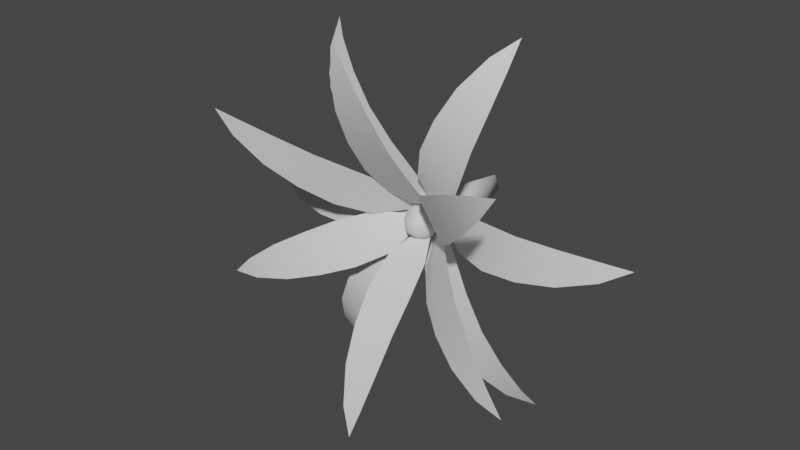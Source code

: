 # Source: FE_leaf_12-09-nudge.blend  (saved by Blender 3.0.42; exported with 4.5.12 LTS)
import bpy
from mathutils import Matrix  # noqa: F401  (used for matrix-valued properties, if any)

bpy.ops.wm.read_factory_settings(use_empty=True)
scene = bpy.context.scene
scene.name = 'Scene'

# ---- materials (node trees are filled in below, after node groups)
mat_material_002 = bpy.data.materials.new('Material.002')
mat_material_002.use_transparent_shadow = False

# ---- material node trees
mat_material_002.use_nodes = True; mat_material_002.node_tree.nodes.clear()
_N = mat_material_002.node_tree.nodes; _L = mat_material_002.node_tree.links
n0 = _N.new('ShaderNodeBsdfPrincipled'); n0.name = 'Principled BSDF'; n0.location = (10, 300)
n0.distribution = 'GGX'
n0.subsurface_method = 'RANDOM_WALK_SKIN'
n0.inputs[3].default_value = 1.45
n0.inputs[27].default_value = (0.0, 0.0, 0.0, 1.0)
n0.inputs[28].default_value = 1.0
n1 = _N.new('ShaderNodeOutputMaterial'); n1.name = 'Material Output'; n1.location = (300, 300)
_L.new(n0.outputs[0], n1.inputs[0])
n1.is_active_output = True

# ---- world
world_world = bpy.data.worlds.new('World'); scene.world = world_world
world_world.use_nodes = True; world_world.node_tree.nodes.clear()
_N = world_world.node_tree.nodes; _L = world_world.node_tree.links
n0 = _N.new('ShaderNodeOutputWorld'); n0.name = 'World Output'; n0.location = (300, 300)
n1 = _N.new('ShaderNodeBackground'); n1.name = 'Background'; n1.location = (10, 300)
n1.inputs[0].default_value = (0.05088, 0.05088, 0.05088, 1.0)
_L.new(n1.outputs[0], n0.inputs[0])
n0.is_active_output = True
world_world.color = (0.05088, 0.05088, 0.05088)
world_world.use_sun_shadow = False
world_world.sun_shadow_jitter_overblur = 0.0

# ---- meshes
me_0x07762d1d_gmdl = bpy.data.meshes.new('0x07762D1D.gmdl')
me_0x07762d1d_gmdl.from_pydata([(-0.7666, -0.9993, 0.4002), (-0.7119, -0.9993, 0.4911), (-0.8621, -1.016, 0.5195), (-0.6295, -0.9405, 0.2685), (-0.5313, -0.9405, 0.4319), (-0.4903, -0.8558, 0.1604), (-0.3705, -0.8558, 0.3596), (-0.3574, -0.747, 0.06846), (-0.227, -0.747, 0.2854), (-0.2258, -0.6163, 0.0078), (-0.1117, -0.6163, 0.1976), (-0.0383, -0.4157, 0.02428), (-0.8621, -1.016, 0.5195), (-0.7119, -0.9993, 0.4911), (-0.7413, -0.9783, 0.4469), (-0.5313, -0.9405, 0.4319), (-0.585, -0.9159, 0.353), (-0.3705, -0.8558, 0.3596), (-0.4366, -0.8321, 0.2637), (-0.227, -0.747, 0.2854), (-0.2999, -0.7245, 0.1816), (-0.1117, -0.6163, 0.1976), (-0.1765, -0.5966, 0.1073), (-0.0383, -0.4157, 0.02428), (-0.7666, -0.9993, 0.4002), (-0.6295, -0.9405, 0.2685), (-0.4903, -0.8558, 0.1604), (-0.3574, -0.747, 0.06846), (-0.2258, -0.6163, 0.0078), (-0.9518, -0.4844, -0.05275), (-0.9518, -0.4844, 0.05332), (-1.067, -0.3847, 0.0002871), (-0.7768, -0.5674, -0.095), (-0.7768, -0.5674, 0.09558), (-0.5865, -0.6039, -0.1159), (-0.5865, -0.6039, 0.1165), (-0.393, -0.5915, -0.1263), (-0.393, -0.5915, 0.1269), (-0.2088, -0.5311, -0.1105), (-0.2088, -0.5311, 0.111), (-0.008278, -0.3841, 0.000285), (-0.9518, -0.4844, 0.05332), (-0.7768, -0.5674, 0.09558), (-0.7722, -0.5425, 0.0002864), (-0.9463, -0.4647, 0.0002868), (-0.5865, -0.6039, 0.1165), (-0.5855, -0.5783, 0.0002859), (-0.393, -0.5915, 0.1269), (-0.3958, -0.5661, 0.0002856), (-0.2088, -0.5311, 0.111), (-0.214, -0.5087, 0.0002853), (-0.008278, -0.3841, 0.000285), (-1.067, -0.3847, 0.0002871), (-0.7768, -0.5674, -0.095), (-0.9518, -0.4844, -0.05275), (-0.5865, -0.6039, -0.1159), (-0.393, -0.5915, -0.1263), (-0.2088, -0.5311, -0.1105), (-0.1528, -0.9644, 0.8386), (-0.04745, -0.9644, 0.851), (-0.117, -0.9745, 0.9881), (-0.1729, -0.9134, 0.6473), (0.0164, -0.9134, 0.6695), (-0.1728, -0.8362, 0.4676), (0.05797, -0.8362, 0.4947), (-0.1638, -0.7343, 0.3019), (0.08759, -0.7343, 0.3314), (-0.1307, -0.6098, 0.1553), (0.08929, -0.6098, 0.1811), (-0.002027, -0.4158, 0.009216), (-0.117, -0.9745, 0.9881), (-0.04745, -0.9644, 0.851), (-0.1003, -0.9432, 0.8467), (0.0164, -0.9134, 0.6695), (-0.0788, -0.8885, 0.6632), (0.05797, -0.8362, 0.4947), (-0.05822, -0.8122, 0.4878), (0.08759, -0.7343, 0.3314), (-0.03911, -0.7114, 0.3251), (0.08929, -0.6098, 0.1811), (-0.0217, -0.5897, 0.1767), (-0.002027, -0.4158, 0.009216), (-0.1528, -0.9644, 0.8386), (-0.1729, -0.9134, 0.6473), (-0.1728, -0.8362, 0.4676), (-0.1638, -0.7343, 0.3019), (-0.1307, -0.6098, 0.1553), (0.6394, -1.017, 0.5161), (0.7004, -1.017, 0.4293), (0.7867, -1.036, 0.5548), (0.4646, -0.9541, 0.4448), (0.5742, -0.9541, 0.2889), (0.3109, -0.8656, 0.3624), (0.4445, -0.8656, 0.1722), (0.175, -0.7533, 0.2795), (0.3206, -0.7533, 0.07243), (0.0686, -0.6196, 0.1854), (0.196, -0.6196, 0.004181), (0.01113, -0.4157, 0.009623), (0.7867, -1.036, 0.5548), (0.7004, -1.017, 0.4293), (0.6721, -0.9959, 0.4742), (0.5742, -0.9541, 0.2889), (0.524, -0.9295, 0.3701), (0.4445, -0.8656, 0.1722), (0.3839, -0.842, 0.2716), (0.3206, -0.7533, 0.07243), (0.2553, -0.731, 0.1813), (0.196, -0.6196, 0.004181), (0.1398, -0.6, 0.1), (0.01113, -0.4157, 0.009623), (0.6394, -1.017, 0.5161), (0.4646, -0.9541, 0.4448), (0.3109, -0.8656, 0.3624), (0.175, -0.7533, 0.2795), (0.0686, -0.6196, 0.1854), (0.7677, -1.023, -0.3486), (0.7173, -1.023, -0.4419), (0.8679, -1.043, -0.4629), (0.6262, -0.9587, -0.2242), (0.5357, -0.9587, -0.392), (0.4843, -0.8689, -0.1239), (0.374, -0.8689, -0.3285), (0.3502, -0.7555, -0.03981), (0.23, -0.7555, -0.2626), (0.2193, -0.6207, 0.01282), (0.1142, -0.6207, -0.1821), (0.03767, -0.4157, -0.01502), (0.8679, -1.043, -0.4629), (0.7173, -1.023, -0.4419), (0.7449, -1.002, -0.3965), (0.5357, -0.9587, -0.392), (0.5861, -0.9342, -0.3108), (0.374, -0.8689, -0.3285), (0.4359, -0.8454, -0.2298), (0.23, -0.7555, -0.2626), (0.2983, -0.7332, -0.1556), (0.1142, -0.6207, -0.1821), (0.1749, -0.6012, -0.08902), (0.03767, -0.4157, -0.01502), (0.7677, -1.023, -0.3486), (0.6262, -0.9587, -0.2242), (0.4843, -0.8689, -0.1239), (0.3502, -0.7555, -0.03981), (0.2193, -0.6207, 0.01282), (0.1142, -1.106, -0.7475), (0.008501, -1.106, -0.756), (0.07244, -1.141, -0.8896), (0.1423, -1.022, -0.5692), (-0.04769, -1.022, -0.5845), (0.1501, -0.9143, -0.4062), (-0.08149, -0.9143, -0.4249), (0.1489, -0.7844, -0.2611), (-0.1034, -0.7844, -0.2814), (0.1231, -0.6353, -0.1379), (-0.09767, -0.6353, -0.1557), (0.002706, -0.4156, -0.02237), (0.07244, -1.141, -0.8896), (0.008501, -1.106, -0.756), (0.06166, -1.085, -0.7555), (-0.04769, -1.022, -0.5845), (0.04787, -0.9983, -0.584), (-0.08149, -0.9143, -0.4249), (0.03504, -0.8917, -0.4244), (-0.1034, -0.7844, -0.2814), (0.02356, -0.7632, -0.2817), (-0.09767, -0.6353, -0.1557), (0.01352, -0.6168, -0.1568), (0.002706, -0.4156, -0.02237), (0.1142, -1.106, -0.7475), (0.1423, -1.022, -0.5692), (0.1501, -0.9143, -0.4062), (0.1489, -0.7844, -0.2611), (0.1231, -0.6353, -0.1379), (-0.7871, -0.8896, -0.4366), (-0.833, -0.8896, -0.3409), (-0.9414, -0.8872, -0.4517), (-0.5963, -0.8551, -0.392), (-0.6787, -0.8551, -0.2201), (-0.4209, -0.7936, -0.3311), (-0.5214, -0.7936, -0.1216), (-0.2597, -0.7064, -0.2653), (-0.3691, -0.7064, -0.03705), (-0.1225, -0.5953, -0.182), (-0.2183, -0.5953, 0.01768), (-0.01228, -0.4159, -0.006404), (-0.9414, -0.8872, -0.4517), (-0.833, -0.8896, -0.3409), (-0.811, -0.8684, -0.3892), (-0.6787, -0.8551, -0.2201), (-0.6407, -0.8299, -0.3076), (-0.5214, -0.7936, -0.1216), (-0.4762, -0.769, -0.2287), (-0.3691, -0.7064, -0.03705), (-0.3211, -0.6828, -0.1544), (-0.2183, -0.5953, 0.01768), (-0.1774, -0.5745, -0.08554), (-0.01228, -0.4159, -0.006404), (-0.7871, -0.8896, -0.4366), (-0.5963, -0.8551, -0.392), (-0.4209, -0.7936, -0.3311), (-0.2597, -0.7064, -0.2653), (-0.1225, -0.5953, -0.182), (-0.6218, -0.4584, 0.7322), (-0.5371, -0.4584, 0.7961), (-0.649, -0.3587, 0.8564), (-0.5501, -0.5414, 0.5671), (-0.3979, -0.5414, 0.6818), (-0.4522, -0.5779, 0.4025), (-0.2667, -0.5779, 0.5425), (-0.344, -0.5655, 0.2419), (-0.1419, -0.5655, 0.3943), (-0.2204, -0.5051, 0.1044), (-0.04357, -0.5051, 0.2377), (-0.01121, -0.3581, 0.01095), (-0.649, -0.3587, 0.8564), (-0.5371, -0.4584, 0.7961), (-0.5761, -0.4387, 0.7598), (-0.3979, -0.5414, 0.6818), (-0.4713, -0.5165, 0.6208), (-0.2667, -0.5779, 0.5425), (-0.3588, -0.5523, 0.4718), (-0.1419, -0.5655, 0.3943), (-0.2446, -0.5401, 0.3203), (-0.04357, -0.5051, 0.2377), (-0.1351, -0.4827, 0.1752), (-0.01121, -0.3581, 0.01095), (-0.6218, -0.4584, 0.7322), (-0.5501, -0.5414, 0.5671), (-0.4522, -0.5779, 0.4025), (-0.344, -0.5655, 0.2419), (-0.2204, -0.5051, 0.1044), (0.344, -0.4844, 0.891), (0.4409, -0.4844, 0.8479), (0.4394, -0.3847, 0.975), (0.2343, -0.5674, 0.7483), (0.4084, -0.5674, 0.6708), (0.1379, -0.6039, 0.5829), (0.3502, -0.6039, 0.4884), (0.04979, -0.5915, 0.4103), (0.2811, -0.5915, 0.3075), (-0.01059, -0.5311, 0.2356), (0.1918, -0.5311, 0.1456), (0.009115, -0.3841, 0.007352), (0.4394, -0.3847, 0.975), (0.4409, -0.4844, 0.8479), (0.3902, -0.4647, 0.8644), (0.4084, -0.5674, 0.6708), (0.3195, -0.5425, 0.7054), (0.3502, -0.6039, 0.4884), (0.2437, -0.5783, 0.5348), (0.2811, -0.5915, 0.3075), (0.1666, -0.5661, 0.3614), (0.1918, -0.5311, 0.1456), (0.09272, -0.5087, 0.1954), (0.009115, -0.3841, 0.007352), (0.344, -0.4844, 0.891), (0.2343, -0.5674, 0.7483), (0.1379, -0.6039, 0.5829), (0.04979, -0.5915, 0.4103), (-0.01059, -0.5311, 0.2356), (0.9484, -0.4484, 0.07991), (0.9514, -0.4484, -0.02612), (1.065, -0.3487, 0.03012), (0.7723, -0.5314, 0.1173), (0.7776, -0.5314, -0.07325), (0.5815, -0.5679, 0.1328), (0.5879, -0.5679, -0.09946), (0.3878, -0.5555, 0.1378), (0.3949, -0.5555, -0.1152), (0.2041, -0.4951, 0.1168), (0.2103, -0.4951, -0.1046), (0.006746, -0.3481, 0.0005412), (1.065, -0.3487, 0.03012), (0.9514, -0.4484, -0.02612), (0.9444, -0.4287, 0.02674), (0.7776, -0.5314, -0.07325), (0.7704, -0.5065, 0.02188), (0.5879, -0.5679, -0.09946), (0.5838, -0.5423, 0.01666), (0.3949, -0.5555, -0.1152), (0.3941, -0.5301, 0.01136), (0.2103, -0.4951, -0.1046), (0.2124, -0.4727, 0.006288), (0.006746, -0.3481, 0.0005412), (0.9484, -0.4484, 0.07991), (0.7723, -0.5314, 0.1173), (0.5815, -0.5679, 0.1328), (0.3878, -0.5555, 0.1378), (0.2041, -0.4951, 0.1168), (0.6084, -0.4844, -0.7375), (0.5229, -0.4844, -0.8002), (0.6339, -0.3847, -0.8621), (0.5392, -0.5674, -0.5713), (0.3854, -0.5674, -0.6839), (0.4437, -0.6039, -0.4054), (0.2561, -0.6039, -0.5427), (0.3378, -0.5915, -0.2432), (0.1335, -0.5915, -0.3927), (0.2163, -0.5311, -0.1039), (0.03752, -0.5311, -0.2347), (0.008467, -0.3841, -0.007441), (0.6339, -0.3847, -0.8621), (0.5229, -0.4844, -0.8002), (0.5624, -0.4647, -0.7644), (0.3854, -0.5674, -0.6839), (0.4596, -0.5425, -0.6239), (0.2561, -0.6039, -0.5427), (0.3494, -0.5783, -0.4733), (0.1335, -0.5915, -0.3927), (0.2373, -0.5661, -0.3201), (0.03752, -0.5311, -0.2347), (0.13, -0.5087, -0.1735), (0.008467, -0.3841, -0.007441), (0.6084, -0.4844, -0.7375), (0.5392, -0.5674, -0.5713), (0.4437, -0.6039, -0.4054), (0.3378, -0.5915, -0.2432), (0.2163, -0.5311, -0.1039), (-0.4682, -0.4751, -0.8343), (-0.5575, -0.4751, -0.7771), (-0.5751, -0.3754, -0.9029), (-0.3382, -0.5581, -0.7097), (-0.4987, -0.5581, -0.6069), (-0.2179, -0.5946, -0.5607), (-0.4136, -0.5946, -0.4354), (-0.1048, -0.5822, -0.4035), (-0.318, -0.5822, -0.2669), (-0.01879, -0.5218, -0.2398), (-0.2053, -0.5218, -0.1203), (-0.003852, -0.3748, -0.01123), (-0.5751, -0.3754, -0.9029), (-0.5575, -0.4751, -0.7771), (-0.5099, -0.4554, -0.801), (-0.4987, -0.5581, -0.6069), (-0.416, -0.5332, -0.6545), (-0.4136, -0.5946, -0.4354), (-0.3152, -0.569, -0.4973), (-0.318, -0.5822, -0.2669), (-0.2129, -0.5569, -0.3375), (-0.2053, -0.5218, -0.1203), (-0.1148, -0.4994, -0.1845), (-0.003852, -0.3748, -0.01123), (-0.4682, -0.4751, -0.8343), (-0.3382, -0.5581, -0.7097), (-0.2179, -0.5946, -0.5607), (-0.1048, -0.5822, -0.4035), (-0.01879, -0.5218, -0.2398), (0.01311, -0.6002, 0.03096), (-0.0309, -0.6002, 0.01406), (0.03231, -0.6002, -0.01567), (-0.01394, -0.6002, -0.0344), (-0.1156, -0.3645, -0.001451), (-0.07745, -0.3645, 0.07998), (-0.08541, -0.1217, 0.03452), (-0.0001361, -0.3645, 0.1106), (0.0347, -0.1217, 0.08313), (0.07874, -0.3645, 0.07792), (0.1148, -0.3645, -0.001988), (0.08457, -0.1217, -0.03795), (0.07662, -0.3645, -0.08342), (-0.0007004, -0.3645, -0.114), (-0.03554, -0.1217, -0.08656), (-0.0007004, -0.3645, -0.114), (-0.07958, -0.3645, -0.08136), (-0.03554, -0.1217, -0.08656), (0.01942, 0.07075, 0.04621), (-0.04843, 0.07075, 0.01875), (0.04759, 0.07075, -0.02219), (-0.02026, 0.07075, -0.04965), (-0.02026, 0.07075, -0.04965), (-0.0004172, 0.08368, -0.001719), (0.0576, -0.5403, 0.05665), (0.08403, -0.5403, -0.001916), (-0.0002117, -0.5403, 0.08058), (-0.05688, -0.5403, 0.05816), (-0.08487, -0.5403, -0.001523), (-0.05844, -0.5403, -0.06009), (-0.0006251, -0.5403, -0.08402), (0.05604, -0.5403, -0.0616), (-0.0006251, -0.5403, -0.08402), (0.01311, -0.6002, 0.03096), (-0.01394, -0.6002, -0.0344)], [], [(0, 1, 2), (3, 4, 0), (4, 1, 0), (5, 6, 3), (6, 4, 3), (7, 8, 5), (8, 6, 5), (8, 7, 10), (9, 10, 7), (11, 10, 9), (12, 13, 14), (16, 14, 15), (13, 15, 14), (18, 16, 17), (15, 17, 16), (20, 18, 19), (17, 19, 18), (19, 21, 20), (21, 22, 20), (22, 21, 23), (12, 14, 24), (16, 25, 14), (14, 25, 24), (18, 26, 16), (16, 26, 25), (20, 27, 18), (18, 27, 26), (27, 20, 28), (20, 22, 28), (28, 22, 23), (29, 30, 31), (32, 33, 29), (33, 30, 29), (34, 35, 32), (35, 33, 32), (36, 37, 34), (37, 35, 34), (37, 36, 39), (38, 39, 36), (40, 39, 38), (43, 44, 42), (41, 42, 44), (45, 46, 42), (42, 46, 43), (47, 48, 45), (45, 48, 46), (47, 49, 48), (49, 50, 48), (50, 49, 51), (44, 52, 41), (43, 53, 44), (44, 53, 54), (55, 53, 46), (43, 46, 53), (56, 55, 48), (46, 48, 55), (56, 48, 57), (48, 50, 57), (57, 50, 51), (58, 59, 60), (61, 62, 58), (62, 59, 58), (63, 64, 61), (64, 62, 61), (65, 66, 63), (66, 64, 63), (66, 65, 68), (67, 68, 65), (69, 68, 67), (70, 71, 72), (74, 72, 73), (71, 73, 72), (76, 74, 75), (73, 75, 74), (78, 76, 77), (75, 77, 76), (77, 79, 78), (79, 80, 78), (80, 79, 81), (70, 72, 82), (74, 83, 72), (72, 83, 82), (76, 84, 74), (74, 84, 83), (78, 85, 76), (76, 85, 84), (85, 78, 86), (78, 80, 86), (86, 80, 81), (87, 88, 89), (90, 91, 87), (91, 88, 87), (92, 93, 90), (93, 91, 90), (94, 95, 92), (95, 93, 92), (95, 94, 97), (96, 97, 94), (98, 97, 96), (99, 100, 101), (103, 101, 102), (100, 102, 101), (105, 103, 104), (102, 104, 103), (107, 105, 106), (104, 106, 105), (106, 108, 107), (108, 109, 107), (109, 108, 110), (99, 101, 111), (103, 112, 101), (101, 112, 111), (105, 113, 103), (103, 113, 112), (107, 114, 105), (105, 114, 113), (114, 107, 115), (107, 109, 115), (115, 109, 110), (116, 117, 118), (119, 120, 116), (120, 117, 116), (121, 122, 119), (122, 120, 119), (123, 124, 121), (124, 122, 121), (124, 123, 126), (125, 126, 123), (127, 126, 125), (128, 129, 130), (132, 130, 131), (129, 131, 130), (134, 132, 133), (131, 133, 132), (136, 134, 135), (133, 135, 134), (135, 137, 136), (137, 138, 136), (138, 137, 139), (128, 130, 140), (132, 141, 130), (130, 141, 140), (134, 142, 132), (132, 142, 141), (136, 143, 134), (134, 143, 142), (143, 136, 144), (136, 138, 144), (144, 138, 139), (145, 146, 147), (148, 149, 145), (149, 146, 145), (150, 151, 148), (151, 149, 148), (152, 153, 150), (153, 151, 150), (153, 152, 155), (154, 155, 152), (156, 155, 154), (157, 158, 159), (161, 159, 160), (158, 160, 159), (163, 161, 162), (160, 162, 161), (165, 163, 164), (162, 164, 163), (164, 166, 165), (166, 167, 165), (167, 166, 168), (157, 159, 169), (161, 170, 159), (159, 170, 169), (163, 171, 161), (161, 171, 170), (165, 172, 163), (163, 172, 171), (172, 165, 173), (165, 167, 173), (173, 167, 168), (174, 175, 176), (177, 178, 174), (178, 175, 174), (179, 180, 177), (180, 178, 177), (181, 182, 179), (182, 180, 179), (182, 181, 184), (183, 184, 181), (185, 184, 183), (186, 187, 188), (190, 188, 189), (187, 189, 188), (192, 190, 191), (189, 191, 190), (194, 192, 193), (191, 193, 192), (193, 195, 194), (195, 196, 194), (196, 195, 197), (186, 188, 198), (190, 199, 188), (188, 199, 198), (192, 200, 190), (190, 200, 199), (194, 201, 192), (192, 201, 200), (201, 194, 202), (194, 196, 202), (202, 196, 197), (203, 204, 205), (206, 207, 203), (207, 204, 203), (208, 209, 206), (209, 207, 206), (210, 211, 208), (211, 209, 208), (211, 210, 213), (212, 213, 210), (214, 213, 212), (215, 216, 217), (219, 217, 218), (216, 218, 217), (220, 221, 218), (218, 221, 219), (222, 223, 220), (220, 223, 221), (222, 224, 223), (224, 225, 223), (225, 224, 226), (215, 217, 227), (219, 228, 217), (217, 228, 227), (229, 228, 221), (219, 221, 228), (230, 229, 223), (221, 223, 229), (230, 223, 231), (223, 225, 231), (231, 225, 226), (232, 233, 234), (235, 236, 232), (236, 233, 232), (237, 238, 235), (238, 236, 235), (239, 240, 237), (240, 238, 237), (240, 239, 242), (241, 242, 239), (243, 242, 241), (244, 245, 246), (248, 246, 247), (245, 247, 246), (249, 250, 247), (247, 250, 248), (251, 252, 249), (249, 252, 250), (251, 253, 252), (253, 254, 252), (254, 253, 255), (244, 246, 256), (248, 257, 246), (246, 257, 256), (258, 257, 250), (248, 250, 257), (259, 258, 252), (250, 252, 258), (259, 252, 260), (252, 254, 260), (260, 254, 255), (261, 262, 263), (264, 265, 261), (265, 262, 261), (266, 267, 264), (267, 265, 264), (268, 269, 266), (269, 267, 266), (269, 268, 271), (270, 271, 268), (272, 271, 270), (273, 274, 275), (277, 275, 276), (274, 276, 275), (278, 279, 276), (276, 279, 277), (280, 281, 278), (278, 281, 279), (280, 282, 281), (282, 283, 281), (283, 282, 284), (273, 275, 285), (277, 286, 275), (275, 286, 285), (287, 286, 279), (277, 279, 286), (288, 287, 281), (279, 281, 287), (288, 281, 289), (281, 283, 289), (289, 283, 284), (290, 291, 292), (293, 294, 290), (294, 291, 290), (295, 296, 293), (296, 294, 293), (297, 298, 295), (298, 296, 295), (298, 297, 300), (299, 300, 297), (301, 300, 299), (302, 303, 304), (306, 304, 305), (303, 305, 304), (307, 308, 305), (305, 308, 306), (309, 310, 307), (307, 310, 308), (309, 311, 310), (311, 312, 310), (312, 311, 313), (302, 304, 314), (306, 315, 304), (304, 315, 314), (316, 315, 308), (306, 308, 315), (317, 316, 310), (308, 310, 316), (317, 310, 318), (310, 312, 318), (318, 312, 313), (319, 320, 321), (322, 323, 319), (323, 320, 319), (324, 325, 322), (325, 323, 322), (326, 327, 324), (327, 325, 324), (327, 326, 329), (328, 329, 326), (330, 329, 328), (331, 332, 333), (335, 333, 334), (332, 334, 333), (336, 337, 334), (334, 337, 335), (338, 339, 336), (336, 339, 337), (338, 340, 339), (340, 341, 339), (341, 340, 342), (331, 333, 343), (335, 344, 333), (333, 344, 343), (345, 344, 337), (335, 337, 344), (346, 345, 339), (337, 339, 345), (346, 339, 347), (339, 341, 347), (347, 341, 342), (348, 349, 350), (349, 351, 350), (352, 353, 354), (354, 353, 356), (353, 355, 356), (355, 357, 356), (359, 356, 358), (357, 358, 356), (358, 360, 359), (359, 360, 362), (360, 361, 362), (363, 364, 365), (354, 365, 352), (364, 352, 365), (354, 356, 367), (356, 366, 367), (356, 359, 366), (359, 368, 366), (359, 362, 368), (362, 369, 368), (365, 354, 370), (354, 367, 370), (367, 366, 371), (366, 368, 371), (368, 369, 371), (370, 367, 371), (358, 357, 373), (357, 372, 373), (355, 374, 357), (374, 372, 357), (353, 375, 355), (375, 374, 355), (352, 376, 353), (376, 375, 353), (364, 377, 352), (377, 376, 352), (363, 378, 364), (378, 377, 364), (360, 379, 361), (379, 380, 361), (358, 373, 360), (373, 379, 360), (372, 381, 373), (381, 350, 373), (374, 348, 372), (374, 375, 348), (375, 349, 348), (376, 349, 375), (377, 382, 376), (382, 349, 376), (378, 382, 377), (380, 379, 351), (379, 350, 351), (373, 350, 379), (44, 54, 52)])
me_0x07762d1d_gmdl.polygons.foreach_set('use_smooth', [True] * 414)
_uv = me_0x07762d1d_gmdl.uv_layers.new(name='UVMap')
_uv.uv.foreach_set('vector', [0.1543, 0.07128, 0.1543, 0.1197, 0.04403, 0.09548, 0.307, 0.05199, 0.307, 0.139, 0.1543, 0.07128, 0.307, 0.139, 0.1543, 0.1197, 0.1543, 0.07128, 0.4637, 0.04245, 0.4637, 0.1485, 0.307, 0.05199, 0.4637, 0.1485, 0.307, 0.139, 0.307, 0.05199, 0.6212, 0.03771, 0.6212, 0.1532, 0.4637, 0.04245, 0.6212, 0.1532, 0.4637, 0.1485, 0.4637, 0.04245, 0.6212, 0.1532, 0.6212, 0.03771, 0.7764, 0.146, 0.7764, 0.04494, 0.7764, 0.146, 0.6212, 0.03771, 0.9623, 0.09548, 0.7764, 0.146, 0.7764, 0.04494, 0.4473, 0.5966, 0.4893, 0.5886, 0.4811, 0.5762, 0.5248, 0.5499, 0.4811, 0.5762, 0.5399, 0.572, 0.4893, 0.5886, 0.5399, 0.572, 0.4811, 0.5762, 0.5664, 0.525, 0.5248, 0.5499, 0.5849, 0.5518, 0.5399, 0.572, 0.5849, 0.5518, 0.5248, 0.5499, 0.6046, 0.502, 0.5664, 0.525, 0.625, 0.5311, 0.5849, 0.5518, 0.625, 0.5311, 0.5664, 0.525, 0.625, 0.5311, 0.6573, 0.5065, 0.6046, 0.502, 0.6573, 0.5065, 0.6391, 0.4812, 0.6046, 0.502, 0.6391, 0.4812, 0.6573, 0.5065, 0.6778, 0.458, 0.4473, 0.5966, 0.4811, 0.5762, 0.474, 0.5632, 0.5248, 0.5499, 0.5124, 0.5263, 0.4811, 0.5762, 0.4811, 0.5762, 0.5124, 0.5263, 0.474, 0.5632, 0.5664, 0.525, 0.5513, 0.496, 0.5248, 0.5499, 0.5248, 0.5499, 0.5513, 0.496, 0.5124, 0.5263, 0.6046, 0.502, 0.5885, 0.4703, 0.5664, 0.525, 0.5664, 0.525, 0.5885, 0.4703, 0.5513, 0.496, 0.5885, 0.4703, 0.6046, 0.502, 0.6253, 0.4534, 0.6046, 0.502, 0.6391, 0.4812, 0.6253, 0.4534, 0.6253, 0.4534, 0.6391, 0.4812, 0.6778, 0.458, 0.1442, 0.06959, 0.1442, 0.1214, 0.04403, 0.09548, 0.296, 0.04896, 0.296, 0.142, 0.1442, 0.06959, 0.296, 0.142, 0.1442, 0.1214, 0.1442, 0.06959, 0.4611, 0.03876, 0.4611, 0.1522, 0.296, 0.04896, 0.4611, 0.1522, 0.296, 0.142, 0.296, 0.04896, 0.6288, 0.03369, 0.6288, 0.1573, 0.4611, 0.03876, 0.6288, 0.1573, 0.4611, 0.1522, 0.4611, 0.03876, 0.6288, 0.1573, 0.6288, 0.03369, 0.7885, 0.1495, 0.7885, 0.04142, 0.7885, 0.1495, 0.6288, 0.03369, 0.9623, 0.09548, 0.7885, 0.1495, 0.7885, 0.04142, 0.4725, 0.4513, 0.4238, 0.4513, 0.4712, 0.478, 0.4223, 0.4661, 0.4712, 0.478, 0.4238, 0.4513, 0.5245, 0.4838, 0.5247, 0.4513, 0.4712, 0.478, 0.4712, 0.478, 0.5247, 0.4513, 0.4725, 0.4513, 0.5786, 0.4867, 0.5778, 0.4513, 0.5245, 0.4838, 0.5245, 0.4838, 0.5778, 0.4513, 0.5247, 0.4513, 0.5786, 0.4867, 0.6301, 0.4823, 0.5778, 0.4513, 0.6301, 0.4823, 0.6286, 0.4513, 0.5778, 0.4513, 0.6286, 0.4513, 0.6301, 0.4823, 0.6862, 0.4513, 0.4238, 0.4513, 0.3899, 0.4513, 0.4223, 0.4661, 0.4725, 0.4513, 0.4712, 0.4246, 0.4238, 0.4513, 0.4238, 0.4513, 0.4712, 0.4246, 0.4223, 0.4364, 0.5245, 0.4188, 0.4712, 0.4246, 0.5247, 0.4513, 0.4725, 0.4513, 0.5247, 0.4513, 0.4712, 0.4246, 0.5786, 0.4158, 0.5245, 0.4188, 0.5778, 0.4513, 0.5247, 0.4513, 0.5778, 0.4513, 0.5245, 0.4188, 0.5786, 0.4158, 0.5778, 0.4513, 0.6301, 0.4203, 0.5778, 0.4513, 0.6286, 0.4513, 0.6301, 0.4203, 0.6301, 0.4203, 0.6286, 0.4513, 0.6862, 0.4513, 0.1543, 0.07128, 0.1543, 0.1197, 0.04403, 0.09548, 0.307, 0.05199, 0.307, 0.139, 0.1543, 0.07128, 0.307, 0.139, 0.1543, 0.1197, 0.1543, 0.07128, 0.4637, 0.04245, 0.4637, 0.1485, 0.307, 0.05199, 0.4637, 0.1485, 0.307, 0.139, 0.307, 0.05199, 0.6212, 0.03771, 0.6212, 0.1532, 0.4637, 0.04245, 0.6212, 0.1532, 0.4637, 0.1485, 0.4637, 0.04245, 0.6212, 0.1532, 0.6212, 0.03771, 0.7764, 0.146, 0.7764, 0.04494, 0.7764, 0.146, 0.6212, 0.03771, 0.9623, 0.09548, 0.7764, 0.146, 0.7764, 0.04494, 0.6558, 0.7276, 0.6752, 0.6893, 0.6604, 0.6881, 0.6664, 0.6367, 0.6604, 0.6881, 0.6931, 0.6385, 0.6752, 0.6893, 0.6931, 0.6385, 0.6604, 0.6881, 0.6722, 0.5877, 0.6664, 0.6367, 0.7047, 0.5896, 0.6931, 0.6385, 0.7047, 0.5896, 0.6664, 0.6367, 0.6776, 0.5421, 0.6722, 0.5877, 0.713, 0.5439, 0.7047, 0.5896, 0.713, 0.5439, 0.6722, 0.5877, 0.713, 0.5439, 0.7135, 0.5019, 0.6776, 0.5421, 0.7135, 0.5019, 0.6824, 0.5006, 0.6776, 0.5421, 0.6824, 0.5006, 0.7135, 0.5019, 0.6879, 0.4538, 0.6558, 0.7276, 0.6604, 0.6881, 0.6457, 0.6858, 0.6664, 0.6367, 0.6401, 0.6323, 0.6604, 0.6881, 0.6604, 0.6881, 0.6401, 0.6323, 0.6457, 0.6858, 0.6722, 0.5877, 0.6401, 0.582, 0.6664, 0.6367, 0.6664, 0.6367, 0.6401, 0.582, 0.6401, 0.6323, 0.6776, 0.5421, 0.6426, 0.5356, 0.6722, 0.5877, 0.6722, 0.5877, 0.6426, 0.5356, 0.6401, 0.582, 0.6426, 0.5356, 0.6776, 0.5421, 0.6519, 0.4946, 0.6776, 0.5421, 0.6824, 0.5006, 0.6519, 0.4946, 0.6519, 0.4946, 0.6824, 0.5006, 0.6879, 0.4538, 0.1543, 0.07128, 0.1543, 0.1197, 0.04403, 0.09548, 0.307, 0.05199, 0.307, 0.139, 0.1543, 0.07128, 0.307, 0.139, 0.1543, 0.1197, 0.1543, 0.07128, 0.4637, 0.04245, 0.4637, 0.1485, 0.307, 0.05199, 0.4637, 0.1485, 0.307, 0.139, 0.307, 0.05199, 0.6212, 0.03771, 0.6212, 0.1532, 0.4637, 0.04245, 0.6212, 0.1532, 0.4637, 0.1485, 0.4637, 0.04245, 0.6212, 0.1532, 0.6212, 0.03771, 0.7764, 0.146, 0.7764, 0.04494, 0.7764, 0.146, 0.6212, 0.03771, 0.9623, 0.09548, 0.7764, 0.146, 0.7764, 0.04494, 0.9086, 0.6064, 0.8844, 0.5713, 0.8765, 0.5839, 0.8351, 0.5548, 0.8765, 0.5839, 0.8491, 0.532, 0.8844, 0.5713, 0.8491, 0.532, 0.8765, 0.5839, 0.7959, 0.5272, 0.8351, 0.5548, 0.8128, 0.4994, 0.8491, 0.532, 0.8128, 0.4994, 0.8351, 0.5548, 0.7599, 0.5019, 0.7959, 0.5272, 0.7782, 0.4714, 0.8128, 0.4994, 0.7782, 0.4714, 0.7959, 0.5272, 0.7782, 0.4714, 0.7433, 0.4523, 0.7599, 0.5019, 0.7433, 0.4523, 0.7276, 0.4792, 0.7599, 0.5019, 0.7276, 0.4792, 0.7433, 0.4523, 0.6916, 0.4539, 0.9086, 0.6064, 0.8765, 0.5839, 0.8674, 0.5956, 0.8351, 0.5548, 0.8184, 0.5757, 0.8765, 0.5839, 0.8765, 0.5839, 0.8184, 0.5757, 0.8674, 0.5956, 0.7959, 0.5272, 0.7754, 0.5526, 0.8351, 0.5548, 0.8351, 0.5548, 0.7754, 0.5526, 0.8184, 0.5757, 0.7599, 0.5019, 0.7374, 0.5294, 0.7959, 0.5272, 0.7959, 0.5272, 0.7374, 0.5294, 0.7754, 0.5526, 0.7374, 0.5294, 0.7599, 0.5019, 0.7077, 0.5031, 0.7599, 0.5019, 0.7276, 0.4792, 0.7077, 0.5031, 0.7077, 0.5031, 0.7276, 0.4792, 0.6916, 0.4539, 0.1543, 0.07128, 0.1543, 0.1197, 0.04403, 0.09548, 0.307, 0.05199, 0.307, 0.139, 0.1543, 0.07128, 0.307, 0.139, 0.1543, 0.1197, 0.1543, 0.07128, 0.4637, 0.04245, 0.4637, 0.1485, 0.307, 0.05199, 0.4637, 0.1485, 0.307, 0.139, 0.307, 0.05199, 0.6212, 0.03771, 0.6212, 0.1532, 0.4637, 0.04245, 0.6212, 0.1532, 0.4637, 0.1485, 0.4637, 0.04245, 0.6212, 0.1532, 0.6212, 0.03771, 0.7764, 0.146, 0.7764, 0.04494, 0.7764, 0.146, 0.6212, 0.03771, 0.9623, 0.09548, 0.7764, 0.146, 0.7764, 0.04494, 0.9313, 0.3217, 0.8892, 0.3276, 0.8969, 0.3403, 0.8524, 0.3643, 0.8969, 0.3403, 0.8383, 0.3415, 0.8892, 0.3276, 0.8383, 0.3415, 0.8969, 0.3403, 0.8104, 0.3869, 0.8524, 0.3643, 0.7931, 0.3593, 0.8383, 0.3415, 0.7931, 0.3593, 0.8524, 0.3643, 0.7719, 0.4077, 0.8104, 0.3869, 0.7528, 0.3777, 0.7931, 0.3593, 0.7528, 0.3777, 0.8104, 0.3869, 0.7528, 0.3777, 0.7204, 0.4002, 0.7719, 0.4077, 0.7204, 0.4002, 0.7374, 0.4263, 0.7719, 0.4077, 0.7374, 0.4263, 0.7204, 0.4002, 0.699, 0.447, 0.9313, 0.3217, 0.8969, 0.3403, 0.9033, 0.3537, 0.8524, 0.3643, 0.8637, 0.3885, 0.8969, 0.3403, 0.8969, 0.3403, 0.8637, 0.3885, 0.9033, 0.3537, 0.8104, 0.3869, 0.824, 0.4166, 0.8524, 0.3643, 0.8524, 0.3643, 0.824, 0.4166, 0.8637, 0.3885, 0.7719, 0.4077, 0.7865, 0.4401, 0.8104, 0.3869, 0.8104, 0.3869, 0.7865, 0.4401, 0.824, 0.4166, 0.7865, 0.4401, 0.7719, 0.4077, 0.7499, 0.4548, 0.7719, 0.4077, 0.7374, 0.4263, 0.7499, 0.4548, 0.7499, 0.4548, 0.7374, 0.4263, 0.699, 0.447, 0.1543, 0.07128, 0.1543, 0.1197, 0.04403, 0.09548, 0.307, 0.05199, 0.307, 0.139, 0.1543, 0.07128, 0.307, 0.139, 0.1543, 0.1197, 0.1543, 0.07128, 0.4637, 0.04245, 0.4637, 0.1485, 0.307, 0.05199, 0.4637, 0.1485, 0.307, 0.139, 0.307, 0.05199, 0.6212, 0.03771, 0.6212, 0.1532, 0.4637, 0.04245, 0.6212, 0.1532, 0.4637, 0.1485, 0.4637, 0.04245, 0.6212, 0.1532, 0.6212, 0.03771, 0.7764, 0.146, 0.7764, 0.04494, 0.7764, 0.146, 0.6212, 0.03771, 0.9623, 0.09548, 0.7764, 0.146, 0.7764, 0.04494, 0.7088, 0.2023, 0.6909, 0.2397, 0.7057, 0.2399, 0.7019, 0.2879, 0.7057, 0.2399, 0.6751, 0.2877, 0.6909, 0.2397, 0.6751, 0.2877, 0.7057, 0.2399, 0.6983, 0.3325, 0.7019, 0.2879, 0.6657, 0.3324, 0.6751, 0.2877, 0.6657, 0.3324, 0.7019, 0.2879, 0.6951, 0.3724, 0.6983, 0.3325, 0.6595, 0.3725, 0.6657, 0.3324, 0.6595, 0.3725, 0.6983, 0.3325, 0.6595, 0.3725, 0.6611, 0.4077, 0.6951, 0.3724, 0.6611, 0.4077, 0.6923, 0.4073, 0.6951, 0.3724, 0.6923, 0.4073, 0.6611, 0.4077, 0.6892, 0.4449, 0.7088, 0.2023, 0.7057, 0.2399, 0.7205, 0.2421, 0.7019, 0.2879, 0.7283, 0.292, 0.7057, 0.2399, 0.7057, 0.2399, 0.7283, 0.292, 0.7205, 0.2421, 0.6983, 0.3325, 0.7305, 0.3376, 0.7019, 0.2879, 0.7019, 0.2879, 0.7305, 0.3376, 0.7283, 0.292, 0.6951, 0.3724, 0.7302, 0.3782, 0.6983, 0.3325, 0.6983, 0.3325, 0.7302, 0.3782, 0.7305, 0.3376, 0.7302, 0.3782, 0.6951, 0.3724, 0.723, 0.4126, 0.6951, 0.3724, 0.6923, 0.4073, 0.723, 0.4126, 0.723, 0.4126, 0.6923, 0.4073, 0.6892, 0.4449, 0.1543, 0.07128, 0.1543, 0.1197, 0.04403, 0.09548, 0.307, 0.05199, 0.307, 0.139, 0.1543, 0.07128, 0.307, 0.139, 0.1543, 0.1197, 0.1543, 0.07128, 0.4637, 0.04245, 0.4637, 0.1485, 0.307, 0.05199, 0.4637, 0.1485, 0.307, 0.139, 0.307, 0.05199, 0.6212, 0.03771, 0.6212, 0.1532, 0.4637, 0.04245, 0.6212, 0.1532, 0.4637, 0.1485, 0.4637, 0.04245, 0.6212, 0.1532, 0.6212, 0.03771, 0.7764, 0.146, 0.7764, 0.04494, 0.7764, 0.146, 0.6212, 0.03771, 0.9623, 0.09548, 0.7764, 0.146, 0.7764, 0.04494, 0.4252, 0.3249, 0.4555, 0.3559, 0.4616, 0.3423, 0.5093, 0.3652, 0.4616, 0.3423, 0.4986, 0.3897, 0.4555, 0.3559, 0.4986, 0.3897, 0.4616, 0.3423, 0.5553, 0.3872, 0.5093, 0.3652, 0.5427, 0.4173, 0.4986, 0.3897, 0.5427, 0.4173, 0.5093, 0.3652, 0.5987, 0.408, 0.5553, 0.3872, 0.5853, 0.4409, 0.5427, 0.4173, 0.5853, 0.4409, 0.5553, 0.3872, 0.5853, 0.4409, 0.6274, 0.4562, 0.5987, 0.408, 0.6274, 0.4562, 0.6389, 0.4273, 0.5987, 0.408, 0.6389, 0.4273, 0.6274, 0.4562, 0.685, 0.4494, 0.4252, 0.3249, 0.4616, 0.3423, 0.4683, 0.3291, 0.5093, 0.3652, 0.5217, 0.3415, 0.4616, 0.3423, 0.4616, 0.3423, 0.5217, 0.3415, 0.4683, 0.3291, 0.5553, 0.3872, 0.5708, 0.3586, 0.5093, 0.3652, 0.5093, 0.3652, 0.5708, 0.3586, 0.5217, 0.3415, 0.5987, 0.408, 0.6159, 0.377, 0.5553, 0.3872, 0.5553, 0.3872, 0.6159, 0.377, 0.5708, 0.3586, 0.6159, 0.377, 0.5987, 0.408, 0.6542, 0.4003, 0.5987, 0.408, 0.6389, 0.4273, 0.6542, 0.4003, 0.6542, 0.4003, 0.6389, 0.4273, 0.685, 0.4494, 0.1442, 0.06959, 0.1442, 0.1214, 0.04403, 0.09548, 0.296, 0.04896, 0.296, 0.142, 0.1442, 0.06959, 0.296, 0.142, 0.1442, 0.1214, 0.1442, 0.06959, 0.4611, 0.03876, 0.4611, 0.1522, 0.296, 0.04896, 0.4611, 0.1522, 0.296, 0.142, 0.296, 0.04896, 0.6288, 0.03369, 0.6288, 0.1573, 0.4611, 0.03876, 0.6288, 0.1573, 0.4611, 0.1522, 0.4611, 0.03876, 0.6288, 0.1573, 0.6288, 0.03369, 0.7885, 0.1495, 0.7885, 0.04142, 0.7885, 0.1495, 0.6288, 0.03369, 0.9623, 0.09548, 0.7885, 0.1495, 0.7885, 0.04142, 0.5069, 0.6908, 0.5383, 0.6739, 0.5273, 0.6637, 0.5567, 0.6249, 0.5273, 0.6637, 0.5772, 0.642, 0.5383, 0.6739, 0.5772, 0.642, 0.5273, 0.6637, 0.6139, 0.603, 0.5881, 0.5832, 0.5772, 0.642, 0.5772, 0.642, 0.5881, 0.5832, 0.5567, 0.6249, 0.6489, 0.5615, 0.6201, 0.5408, 0.6139, 0.603, 0.6139, 0.603, 0.6201, 0.5408, 0.5881, 0.5832, 0.6489, 0.5615, 0.6763, 0.5177, 0.6201, 0.5408, 0.6763, 0.5177, 0.6507, 0.5002, 0.6201, 0.5408, 0.6507, 0.5002, 0.6763, 0.5177, 0.6854, 0.4543, 0.5069, 0.6908, 0.5273, 0.6637, 0.5146, 0.656, 0.5567, 0.6249, 0.5346, 0.6098, 0.5273, 0.6637, 0.5273, 0.6637, 0.5346, 0.6098, 0.5146, 0.656, 0.562, 0.5638, 0.5346, 0.6098, 0.5881, 0.5832, 0.5567, 0.6249, 0.5881, 0.5832, 0.5346, 0.6098, 0.5923, 0.5188, 0.562, 0.5638, 0.6201, 0.5408, 0.5881, 0.5832, 0.6201, 0.5408, 0.562, 0.5638, 0.5923, 0.5188, 0.6201, 0.5408, 0.6268, 0.4804, 0.6201, 0.5408, 0.6507, 0.5002, 0.6268, 0.4804, 0.6268, 0.4804, 0.6507, 0.5002, 0.6854, 0.4543, 0.1442, 0.06959, 0.1442, 0.1214, 0.04403, 0.09548, 0.296, 0.04896, 0.296, 0.142, 0.1442, 0.06959, 0.296, 0.142, 0.1442, 0.1214, 0.1442, 0.06959, 0.4611, 0.03876, 0.4611, 0.1522, 0.296, 0.04896, 0.4611, 0.1522, 0.296, 0.142, 0.296, 0.04896, 0.6288, 0.03369, 0.6288, 0.1573, 0.4611, 0.03876, 0.6288, 0.1573, 0.4611, 0.1522, 0.4611, 0.03876, 0.6288, 0.1573, 0.6288, 0.03369, 0.7885, 0.1495, 0.7885, 0.04142, 0.7885, 0.1495, 0.6288, 0.03369, 0.9623, 0.09548, 0.7885, 0.1495, 0.7885, 0.04142, 0.8114, 0.724, 0.8119, 0.6884, 0.7977, 0.693, 0.7779, 0.6485, 0.7977, 0.693, 0.8028, 0.6388, 0.8119, 0.6884, 0.8028, 0.6388, 0.7977, 0.693, 0.7865, 0.5878, 0.7566, 0.6008, 0.8028, 0.6388, 0.8028, 0.6388, 0.7566, 0.6008, 0.7779, 0.6485, 0.7671, 0.5372, 0.7351, 0.5523, 0.7865, 0.5878, 0.7865, 0.5878, 0.7351, 0.5523, 0.7566, 0.6008, 0.7671, 0.5372, 0.7422, 0.4919, 0.7351, 0.5523, 0.7422, 0.4919, 0.7144, 0.5059, 0.7351, 0.5523, 0.7144, 0.5059, 0.7422, 0.4919, 0.691, 0.4533, 0.8114, 0.724, 0.7977, 0.693, 0.7847, 0.7005, 0.7779, 0.6485, 0.754, 0.6605, 0.7977, 0.693, 0.7977, 0.693, 0.754, 0.6605, 0.7847, 0.7005, 0.727, 0.6143, 0.754, 0.6605, 0.7566, 0.6008, 0.7779, 0.6485, 0.7566, 0.6008, 0.754, 0.6605, 0.7024, 0.566, 0.727, 0.6143, 0.7351, 0.5523, 0.7566, 0.6008, 0.7351, 0.5523, 0.727, 0.6143, 0.7024, 0.566, 0.7351, 0.5523, 0.6855, 0.5171, 0.7351, 0.5523, 0.7144, 0.5059, 0.6855, 0.5171, 0.6855, 0.5171, 0.7144, 0.5059, 0.691, 0.4533, 0.1442, 0.06959, 0.1442, 0.1214, 0.04403, 0.09548, 0.296, 0.04896, 0.296, 0.142, 0.1442, 0.06959, 0.296, 0.142, 0.1442, 0.1214, 0.1442, 0.06959, 0.4611, 0.03876, 0.4611, 0.1522, 0.296, 0.04896, 0.4611, 0.1522, 0.296, 0.142, 0.296, 0.04896, 0.6288, 0.03369, 0.6288, 0.1573, 0.4611, 0.03876, 0.6288, 0.1573, 0.4611, 0.1522, 0.4611, 0.03876, 0.6288, 0.1573, 0.6288, 0.03369, 0.7885, 0.1495, 0.7885, 0.04142, 0.7885, 0.1495, 0.6288, 0.03369, 0.9623, 0.09548, 0.7885, 0.1495, 0.7885, 0.04142, 0.9865, 0.4596, 0.9546, 0.4439, 0.9527, 0.4587, 0.904, 0.4573, 0.9527, 0.4587, 0.906, 0.4307, 0.9546, 0.4439, 0.906, 0.4307, 0.9527, 0.4587, 0.8529, 0.4234, 0.8518, 0.4559, 0.906, 0.4307, 0.906, 0.4307, 0.8518, 0.4559, 0.904, 0.4573, 0.7989, 0.4189, 0.7987, 0.4544, 0.8529, 0.4234, 0.8529, 0.4234, 0.7987, 0.4544, 0.8518, 0.4559, 0.7989, 0.4189, 0.7473, 0.4219, 0.7987, 0.4544, 0.7473, 0.4219, 0.7479, 0.453, 0.7987, 0.4544, 0.7479, 0.453, 0.7473, 0.4219, 0.6904, 0.4514, 0.9865, 0.4596, 0.9527, 0.4587, 0.9538, 0.4736, 0.904, 0.4573, 0.9045, 0.484, 0.9527, 0.4587, 0.9527, 0.4587, 0.9045, 0.484, 0.9538, 0.4736, 0.8511, 0.4884, 0.9045, 0.484, 0.8518, 0.4559, 0.904, 0.4573, 0.8518, 0.4559, 0.9045, 0.484, 0.7969, 0.4898, 0.8511, 0.4884, 0.7987, 0.4544, 0.8518, 0.4559, 0.7987, 0.4544, 0.8511, 0.4884, 0.7969, 0.4898, 0.7987, 0.4544, 0.7456, 0.4839, 0.7987, 0.4544, 0.7479, 0.453, 0.7456, 0.4839, 0.7456, 0.4839, 0.7479, 0.453, 0.6904, 0.4514, 0.1442, 0.06959, 0.1442, 0.1214, 0.04403, 0.09548, 0.296, 0.04896, 0.296, 0.142, 0.1442, 0.06959, 0.296, 0.142, 0.1442, 0.1214, 0.1442, 0.06959, 0.4611, 0.03876, 0.4611, 0.1522, 0.296, 0.04896, 0.4611, 0.1522, 0.296, 0.142, 0.296, 0.04896, 0.6288, 0.03369, 0.6288, 0.1573, 0.4611, 0.03876, 0.6288, 0.1573, 0.4611, 0.1522, 0.4611, 0.03876, 0.6288, 0.1573, 0.6288, 0.03369, 0.7885, 0.1495, 0.7885, 0.04142, 0.7885, 0.1495, 0.6288, 0.03369, 0.9623, 0.09548, 0.7885, 0.1495, 0.7885, 0.04142, 0.8658, 0.2101, 0.8347, 0.2274, 0.8458, 0.2374, 0.817, 0.2767, 0.8458, 0.2374, 0.7963, 0.2599, 0.8347, 0.2274, 0.7963, 0.2599, 0.8458, 0.2374, 0.7601, 0.2994, 0.7862, 0.3188, 0.7963, 0.2599, 0.7963, 0.2599, 0.7862, 0.3188, 0.817, 0.2767, 0.7258, 0.3414, 0.7549, 0.3617, 0.7601, 0.2994, 0.7601, 0.2994, 0.7549, 0.3617, 0.7862, 0.3188, 0.7258, 0.3414, 0.6989, 0.3856, 0.7549, 0.3617, 0.6989, 0.3856, 0.7248, 0.4027, 0.7549, 0.3617, 0.7248, 0.4027, 0.6989, 0.3856, 0.6909, 0.4491, 0.8658, 0.2101, 0.8458, 0.2374, 0.8587, 0.2449, 0.817, 0.2767, 0.8393, 0.2914, 0.8458, 0.2374, 0.8458, 0.2374, 0.8393, 0.2914, 0.8587, 0.2449, 0.8126, 0.3378, 0.8393, 0.2914, 0.7862, 0.3188, 0.817, 0.2767, 0.7862, 0.3188, 0.8393, 0.2914, 0.783, 0.3832, 0.8126, 0.3378, 0.7549, 0.3617, 0.7862, 0.3188, 0.7549, 0.3617, 0.8126, 0.3378, 0.783, 0.3832, 0.7549, 0.3617, 0.749, 0.4222, 0.7549, 0.3617, 0.7248, 0.4027, 0.749, 0.4222, 0.749, 0.4222, 0.7248, 0.4027, 0.6909, 0.4491, 0.1442, 0.06959, 0.1442, 0.1214, 0.04403, 0.09548, 0.296, 0.04896, 0.296, 0.142, 0.1442, 0.06959, 0.296, 0.142, 0.1442, 0.1214, 0.1442, 0.06959, 0.4611, 0.03876, 0.4611, 0.1522, 0.296, 0.04896, 0.4611, 0.1522, 0.296, 0.142, 0.296, 0.04896, 0.6288, 0.03369, 0.6288, 0.1573, 0.4611, 0.03876, 0.6288, 0.1573, 0.4611, 0.1522, 0.4611, 0.03876, 0.6288, 0.1573, 0.6288, 0.03369, 0.7885, 0.1495, 0.7885, 0.04142, 0.7885, 0.1495, 0.6288, 0.03369, 0.9623, 0.09548, 0.7885, 0.1495, 0.7885, 0.04142, 0.5276, 0.1986, 0.5325, 0.2339, 0.5459, 0.2271, 0.5721, 0.2681, 0.5459, 0.2271, 0.549, 0.2815, 0.5325, 0.2339, 0.549, 0.2815, 0.5459, 0.2271, 0.5728, 0.3295, 0.6003, 0.3121, 0.549, 0.2815, 0.549, 0.2815, 0.6003, 0.3121, 0.5721, 0.2681, 0.5995, 0.3766, 0.629, 0.3568, 0.5728, 0.3295, 0.5728, 0.3295, 0.629, 0.3568, 0.6003, 0.3121, 0.5995, 0.3766, 0.631, 0.4176, 0.629, 0.3568, 0.631, 0.4176, 0.6564, 0.3996, 0.629, 0.3568, 0.6564, 0.3996, 0.631, 0.4176, 0.6874, 0.4481, 0.5276, 0.1986, 0.5459, 0.2271, 0.5575, 0.2178, 0.5721, 0.2681, 0.5939, 0.2527, 0.5459, 0.2271, 0.5459, 0.2271, 0.5939, 0.2527, 0.5575, 0.2178, 0.6276, 0.2944, 0.5939, 0.2527, 0.6003, 0.3121, 0.5721, 0.2681, 0.6003, 0.3121, 0.5939, 0.2527, 0.6592, 0.3384, 0.6276, 0.2944, 0.629, 0.3568, 0.6003, 0.3121, 0.629, 0.3568, 0.6276, 0.2944, 0.6592, 0.3384, 0.629, 0.3568, 0.6833, 0.3841, 0.629, 0.3568, 0.6564, 0.3996, 0.6833, 0.3841, 0.6833, 0.3841, 0.6564, 0.3996, 0.6874, 0.4481, 0.2368, 0.5389, 0.1473, 0.5389, 0.3462, 0.5389, 0.1473, 0.5389, 0.4158, 0.5389, 0.3462, 0.5389, 0.1174, 0.6892, 0.1771, 0.6892, 0.1473, 0.8483, 0.1473, 0.8483, 0.1771, 0.6892, 0.2368, 0.8483, 0.1771, 0.6892, 0.2169, 0.6892, 0.2368, 0.8483, 0.2169, 0.6892, 0.2567, 0.6892, 0.2368, 0.8483, 0.3462, 0.8483, 0.2368, 0.8483, 0.3163, 0.6892, 0.2567, 0.6892, 0.3163, 0.6892, 0.2368, 0.8483, 0.3163, 0.6892, 0.376, 0.6892, 0.3462, 0.8483, 0.3462, 0.8483, 0.376, 0.6892, 0.4158, 0.8483, 0.376, 0.6892, 0.4158, 0.6892, 0.4158, 0.8483, 0.0279, 0.6892, 0.05774, 0.6892, 0.04282, 0.8483, 0.1473, 0.8483, 0.04282, 0.8483, 0.1174, 0.6892, 0.05774, 0.6892, 0.1174, 0.6892, 0.04282, 0.8483, 0.1473, 0.8483, 0.2368, 0.8483, 0.1473, 0.9668, 0.2368, 0.8483, 0.2368, 0.9668, 0.1473, 0.9668, 0.2368, 0.8483, 0.3462, 0.8483, 0.2368, 0.9668, 0.3462, 0.8483, 0.3462, 0.9668, 0.2368, 0.9668, 0.3462, 0.8483, 0.4158, 0.8483, 0.3462, 0.9668, 0.4158, 0.8483, 0.4158, 0.9668, 0.3462, 0.9668, 0.04282, 0.8483, 0.1473, 0.8483, 0.04282, 0.9668, 0.1473, 0.8483, 0.1473, 0.9668, 0.04282, 0.9668, 0.1473, 0.9668, 0.2368, 0.9668, 0.2263, 0.9751, 0.2368, 0.9668, 0.3462, 0.9668, 0.2263, 0.9751, 0.3462, 0.9668, 0.4158, 0.9668, 0.2263, 0.9751, 0.04282, 0.9668, 0.1473, 0.9668, 0.2263, 0.9751, 0.3163, 0.6892, 0.2567, 0.6892, 0.3163, 0.5771, 0.2567, 0.6892, 0.2567, 0.5771, 0.3163, 0.5771, 0.2169, 0.6892, 0.2169, 0.5771, 0.2567, 0.6892, 0.2169, 0.5771, 0.2567, 0.5771, 0.2567, 0.6892, 0.1771, 0.6892, 0.1771, 0.5771, 0.2169, 0.6892, 0.1771, 0.5771, 0.2169, 0.5771, 0.2169, 0.6892, 0.1174, 0.6892, 0.1174, 0.5771, 0.1771, 0.6892, 0.1174, 0.5771, 0.1771, 0.5771, 0.1771, 0.6892, 0.05774, 0.6892, 0.05774, 0.5771, 0.1174, 0.6892, 0.05774, 0.5771, 0.1174, 0.5771, 0.1174, 0.6892, 0.0279, 0.6892, 0.0279, 0.5771, 0.05774, 0.6892, 0.0279, 0.5771, 0.05774, 0.5771, 0.05774, 0.6892, 0.376, 0.6892, 0.376, 0.5771, 0.4158, 0.6892, 0.376, 0.5771, 0.4158, 0.5771, 0.4158, 0.6892, 0.3163, 0.6892, 0.3163, 0.5771, 0.376, 0.6892, 0.3163, 0.5771, 0.376, 0.5771, 0.376, 0.6892, 0.2567, 0.5771, 0.2368, 0.5389, 0.3163, 0.5771, 0.2368, 0.5389, 0.3462, 0.5389, 0.3163, 0.5771, 0.2169, 0.5771, 0.2368, 0.5389, 0.2567, 0.5771, 0.2169, 0.5771, 0.1771, 0.5771, 0.2368, 0.5389, 0.1771, 0.5771, 0.1473, 0.5389, 0.2368, 0.5389, 0.1174, 0.5771, 0.1473, 0.5389, 0.1771, 0.5771, 0.05774, 0.5771, 0.04282, 0.5389, 0.1174, 0.5771, 0.04282, 0.5389, 0.1473, 0.5389, 0.1174, 0.5771, 0.0279, 0.5771, 0.04282, 0.5389, 0.05774, 0.5771, 0.4158, 0.5771, 0.376, 0.5771, 0.4158, 0.5389, 0.376, 0.5771, 0.3462, 0.5389, 0.4158, 0.5389, 0.3163, 0.5771, 0.3462, 0.5389, 0.376, 0.5771, 0.4238, 0.4513, 0.4223, 0.4364, 0.3899, 0.4513])
me_0x07762d1d_gmdl.materials.append(mat_material_002)
me_0x07762d1d_gmdl.use_remesh_fix_poles = True
me_0x07762d1d_gmdl.use_remesh_preserve_attributes = False
me_0x07762d1d_gmdl.use_paint_bone_selection = False
me_0x07762d1d_gmdl.use_paint_mask = True
me_0x07762d1d_gmdl.update()
arm_armature = bpy.data.armatures.new('Armature')  # bones are not reproduced

# ---- objects
ob_1_077884_fb50_f_33_3299_l_40_0534 = bpy.data.objects.new('1,077884 Fb50 F 33,3299 L 40,0534', me_0x07762d1d_gmdl)
ob_armature = bpy.data.objects.new('Armature', arm_armature)

# ---- transforms, parenting, visibility, modifiers, constraints
ob_1_077884_fb50_f_33_3299_l_40_0534.parent = ob_armature
ob_1_077884_fb50_f_33_3299_l_40_0534.location = (0.0, 0.0, 0.0)
_vg = ob_1_077884_fb50_f_33_3299_l_40_0534.vertex_groups.new(name='Bone')
for _i, _w in zip([0, 1, 2, 3, 4, 5, 6, 7, 8, 9, 10, 11, 12, 13, 14, 15, 16, 17, 18, 19, 20, 21, 22, 23, 24, 25, 26, 27, 28, 29, 30, 31, 32, 33, 34, 35, 36, 37, 38, 39, 40, 41, 42, 43, 44, 45, 46, 47, 48, 49, 50, 51, 52, 53, 54, 55, 56, 57, 58, 59, 60, 61, 62, 63, 64, 65, 66, 67, 68, 69, 70, 71, 72, 73, 74, 75, 76, 77, 78, 79, 80, 81, 82, 83, 84, 85, 86, 116, 117, 118, 119, 120, 121, 122, 123, 124, 125, 126, 127, 128, 129, 130, 131, 132, 133, 134, 135, 136, 137, 138, 139, 140, 141, 142, 143, 144, 145, 146, 147, 148, 149, 150, 151, 152, 153, 154, 155, 156, 157, 158, 159, 160, 161, 162, 163, 164, 165, 166, 167, 168, 169, 170, 171, 172, 173, 174, 175, 176, 177, 178, 179, 180, 181, 182, 183, 184, 185, 186, 187, 188, 189, 190, 191, 192, 193, 194, 195, 196, 197, 198, 199, 200, 201, 202, 203, 204, 205, 206, 207, 208, 209, 210, 211, 212, 213, 214, 215, 216, 217, 218, 219, 220, 221, 222, 223, 224, 225, 226, 227, 228, 229, 230, 231, 232, 233, 234, 235, 236, 237, 238, 239, 240, 241, 242, 243, 244, 245, 246, 247, 248, 249, 250, 251, 252, 253, 254, 255, 256, 257, 258, 259, 260, 261, 262, 263, 264, 265, 266, 267, 268, 269, 270, 271, 272, 273, 274, 275, 276, 277, 278, 279, 280, 281, 282, 283, 284, 285, 286, 287, 288, 289, 290, 291, 292, 293, 294, 295, 296, 297, 298, 299, 300, 301, 302, 303, 304, 305, 306, 307, 308, 309, 310, 311, 312, 313, 314, 315, 316, 317, 318, 319, 320, 321, 322, 323, 324, 325, 326, 327, 328, 329, 330, 331, 332, 333, 334, 335, 336, 337, 338, 339, 340, 341, 342, 343, 344, 345, 346, 347, 348, 349, 350, 351, 352, 353, 354, 355, 356, 357, 358, 359, 360, 361, 362, 363, 364, 365, 366, 367, 368, 369, 370, 371, 372, 373, 374, 375, 376, 377, 378, 379, 380, 381, 382], [0.0, 0.0, 0.0, 0.0, 0.0, 0.0, 0.0, 0.0, 0.0, 0.0, 0.0, 0.0, 0.0, 0.0, 0.0, 0.0, 0.0, 0.0, 0.0, 0.0, 0.0, 0.0, 0.0, 0.0, 0.0, 0.0, 0.0, 0.0, 0.0, 0.0, 0.0, 0.0, 0.0, 0.0, 0.0, 0.0, 0.0, 0.0, 0.0, 0.0, 0.0, 0.0, 0.0, 0.0, 0.0, 0.0, 0.0, 0.0, 0.0, 0.0, 0.0, 0.0, 0.0, 0.0, 0.0, 0.0, 0.0, 0.0, 0.0, 0.0, 0.0, 0.0, 0.0, 0.0, 0.0, 0.0, 0.0, 0.0, 0.0, 0.0, 0.0, 0.0, 0.0, 0.0, 0.0, 0.0, 0.0, 0.0, 0.0, 0.0, 0.0, 0.0, 0.0, 0.0, 0.0, 0.0, 0.0, 0.0, 0.0, 0.0, 0.0, 0.0, 0.0, 0.0, 0.0, 0.0, 0.0, 0.0, 0.0, 0.0, 0.0, 0.0, 0.0, 0.0, 0.0, 0.0, 0.0, 0.0, 0.0, 0.0, 0.0, 0.0, 0.0, 0.0, 0.0, 0.0, 0.0, 0.0, 0.0, 0.0, 0.0, 0.0, 0.0, 0.0, 0.0, 0.0, 0.0, 0.0, 0.0, 0.0, 0.0, 0.0, 0.0, 0.0, 0.0, 0.0, 0.0, 0.0, 0.0, 0.0, 0.0, 0.0, 0.0, 0.0, 0.0, 0.0, 0.0, 0.0, 0.0, 0.0, 0.0, 0.0, 0.0, 0.0, 0.0, 0.0, 0.0, 0.0, 0.0, 0.0, 0.0, 0.0, 0.0, 0.0, 0.0, 0.0, 0.0, 0.0, 0.0, 0.0, 0.0, 0.0, 0.0, 0.0, 0.0, 0.0, 0.0, 0.0, 0.0, 0.0, 0.0, 0.0, 0.0, 0.0, 0.0, 0.0, 0.0, 0.0, 0.0, 0.0, 0.0, 0.0, 0.0, 0.0, 0.0, 0.0, 0.0, 0.0, 0.0, 0.0, 0.0, 0.0, 0.0, 0.0, 0.0, 0.0, 0.0, 0.0, 0.0, 0.0, 0.0, 0.0, 0.0, 0.0, 0.0, 0.0, 0.0, 0.0, 0.0, 0.0, 0.0, 0.0, 0.0, 0.0, 0.0, 0.0, 0.0, 0.0, 0.0, 0.0, 0.0, 0.0, 0.0, 0.0, 0.0, 0.0, 0.0, 0.0, 0.0, 0.0, 0.0, 0.0, 0.0, 0.0, 0.0, 0.0, 0.0, 0.0, 0.0, 0.0, 0.0, 0.0, 0.0, 0.0, 0.0, 0.0, 0.0, 0.0, 0.0, 0.0, 0.0, 0.0, 0.0, 0.0, 0.0, 0.0, 0.0, 0.0, 0.0, 0.0, 0.0, 0.0, 0.0, 0.0, 0.0, 0.0, 0.0, 0.0, 0.0, 0.0, 0.0, 0.0, 0.0, 0.0, 0.0, 0.0, 0.0, 0.0, 0.0, 0.0, 0.0, 0.0, 0.0, 0.0, 0.0, 0.0, 0.0, 0.0, 0.0, 0.0, 0.0, 0.0, 0.0, 0.0, 0.0, 0.0, 0.0, 0.0, 0.0, 0.0, 0.0, 0.0, 0.0, 0.0, 0.0, 0.0, 0.0, 0.0, 0.0, 0.0, 0.0, 0.0, 0.0, 0.0, 0.0, 0.0, 0.0, 0.0, 0.0, 0.0, 0.0, 0.0, 0.0, 0.0, 0.0, 0.0, 0.0, 0.0, 0.0, 0.0, 0.0, 0.0, 0.0, 0.0, 0.0, 0.0, 0.0, 0.0, 0.0, 0.0, 0.0, 0.0, 0.0, 0.0]): _vg.add([_i], _w, 'REPLACE')
_vg = ob_1_077884_fb50_f_33_3299_l_40_0534.vertex_groups.new(name='Bone.001')
_vg.add([0, 1, 2, 3, 4, 5, 6, 7, 8, 9, 10, 11, 12, 13, 14, 15, 16, 17, 18, 19, 20, 21, 22, 23, 24, 25, 26, 27, 28, 29, 30, 31, 32, 33, 34, 35, 36, 37, 38, 39, 40, 41, 42, 43, 44, 45, 46, 47, 48, 49, 50, 51, 52, 53, 54, 55, 56, 57, 58, 59, 60, 61, 62, 63, 64, 65, 66, 67, 68, 69, 70, 71, 72, 73, 74, 75, 76, 77, 78, 79, 80, 81, 82, 83, 84, 85, 86, 87, 88, 89, 90, 91, 92, 93, 94, 95, 96, 97, 98, 99, 100, 101, 102, 103, 104, 105, 106, 107, 108, 109, 110, 111, 112, 113, 114, 115, 116, 117, 118, 119, 120, 121, 122, 123, 124, 125, 126, 127, 128, 129, 130, 131, 132, 133, 134, 135, 136, 137, 138, 139, 140, 141, 142, 143, 144, 145, 146, 147, 148, 149, 150, 151, 152, 153, 154, 155, 156, 157, 158, 159, 160, 161, 162, 163, 164, 165, 166, 167, 168, 169, 170, 171, 172, 173, 174, 175, 176, 177, 178, 179, 180, 181, 182, 183, 184, 185, 186, 187, 188, 189, 190, 191, 192, 193, 194, 195, 196, 197, 198, 199, 200, 201, 202, 203, 204, 205, 206, 207, 208, 209, 210, 211, 212, 213, 214, 215, 216, 217, 218, 219, 220, 221, 222, 223, 224, 225, 226, 227, 228, 229, 230, 231, 232, 233, 234, 235, 236, 237, 238, 239, 240, 241, 242, 243, 244, 245, 246, 247, 248, 249, 250, 251, 252, 253, 254, 255, 256, 257, 258, 259, 260, 261, 262, 263, 264, 265, 266, 267, 268, 269, 270, 271, 272, 273, 274, 275, 276, 277, 278, 279, 280, 281, 282, 283, 284, 285, 286, 287, 288, 289, 290, 291, 292, 293, 294, 295, 296, 297, 298, 299, 300, 301, 302, 303, 304, 305, 306, 307, 308, 309, 310, 311, 312, 313, 314, 315, 316, 317, 318, 319, 320, 321, 322, 323, 324, 325, 326, 327, 328, 329, 330, 331, 332, 333, 334, 335, 336, 337, 338, 339, 340, 341, 342, 343, 344, 345, 346, 347, 348, 349, 350, 351, 352, 353, 354, 355, 356, 357, 358, 359, 360, 361, 362, 363, 364, 365, 366, 367, 368, 369, 370, 371, 372, 373, 374, 375, 376, 377, 378, 379, 380, 381, 382], 1.0, 'REPLACE')
_m = ob_1_077884_fb50_f_33_3299_l_40_0534.modifiers.new('Armature', 'ARMATURE')
_m.object = ob_armature
ob_armature.location = (0.0, 0.0, 0.0)

# ---- collection membership
scene.collection.objects.link(ob_1_077884_fb50_f_33_3299_l_40_0534)
scene.collection.objects.link(ob_armature)

# ---- scene / render settings (as saved in the file)
scene.frame_start = 1; scene.frame_end = 250; scene.frame_set(18)
scene.render.engine = 'BLENDER_EEVEE_NEXT'
scene.cycles.sampling_pattern = 'TABULATED_SOBOL'
scene.cycles.use_light_tree = False
scene.view_settings.view_transform = 'Filmic'
bpy.context.view_layer.update()

# ---- added for rendering (the .blend has no active camera and no usable light): camera, sun
cam_auto = bpy.data.cameras.new('AutoCamera')
cam_auto.lens = 50.0
cam_auto.sensor_width = 36.0
cam_auto.clip_end = 1000.0
ob_auto_camera = bpy.data.objects.new('AutoCamera', cam_auto)
scene.collection.objects.link(ob_auto_camera)
ob_auto_camera.location = (2.98904, -4.26063, 2.43285)
ob_auto_camera.rotation_euler = (1.09748, -7.21219e-08, 0.694738)
scene.camera = ob_auto_camera
light_auto_sun = bpy.data.lights.new('AutoSun', 'SUN')
light_auto_sun.energy = 3.0
light_auto_sun.angle = 0.0523599
ob_auto_sun = bpy.data.objects.new('AutoSun', light_auto_sun)
scene.collection.objects.link(ob_auto_sun)
ob_auto_sun.rotation_euler = (0.872665, 0.174533, 0.523599)
bpy.context.view_layer.update()
